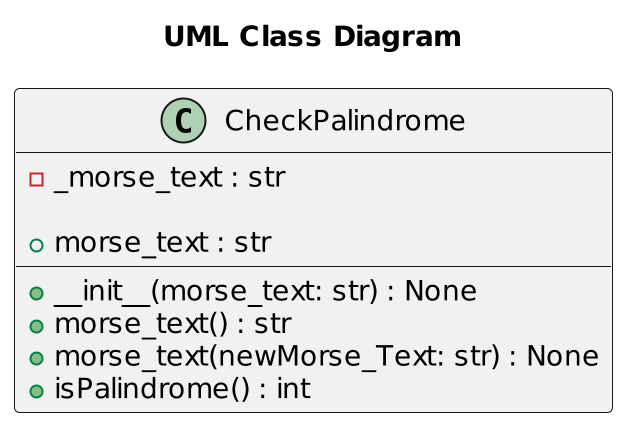

The diagram above was rendered by PlantUML. Its source (embedded in the PNG):
@startuml
scale 2
title "UML Class Diagram"
class CheckPalindrome {
    -_morse_text : str

    +__init__(morse_text: str) : None
    +morse_text : str
	+morse_text() : str
    +morse_text(newMorse_Text: str) : None
	+isPalindrome() : int
}
@enduml